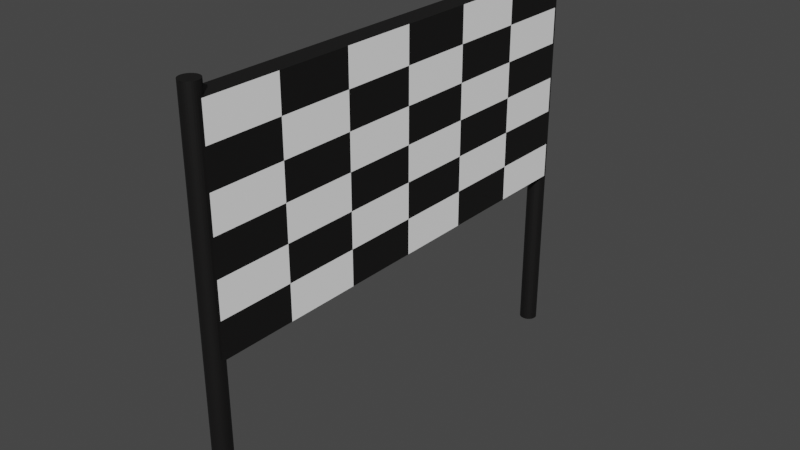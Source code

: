 # Source: Goal.blend  (saved by Blender 2.90.8; exported with 4.5.12 LTS)
import bpy
from mathutils import Matrix  # noqa: F401  (used for matrix-valued properties, if any)

bpy.ops.wm.read_factory_settings(use_empty=True)
scene = bpy.context.scene
scene.name = 'Scene'

# ---- collections
col_collection = bpy.data.collections.new('Collection'); scene.collection.children.link(col_collection)

# ---- materials (node trees are filled in below, after node groups)
mat_material_001 = bpy.data.materials.new('Material.001')
mat_material_001.use_transparent_shadow = False
mat_material_002 = bpy.data.materials.new('Material.002')
mat_material_002.use_transparent_shadow = False

# ---- material node trees
mat_material_001.use_nodes = True; mat_material_001.node_tree.nodes.clear()
_N = mat_material_001.node_tree.nodes; _L = mat_material_001.node_tree.links
n0 = _N.new('ShaderNodeBsdfPrincipled'); n0.name = 'Principled BSDF'; n0.location = (10, 300)
n0.distribution = 'GGX'
n0.subsurface_method = 'BURLEY'
n0.inputs[0].default_value = (0.006555, 0.00615, 0.006016, 1.0)
n0.inputs[3].default_value = 1.45
n0.inputs[27].default_value = (0.0, 0.0, 0.0, 1.0)
n0.inputs[28].default_value = 1.0
n1 = _N.new('ShaderNodeOutputMaterial'); n1.name = 'Material Output'; n1.location = (300, 300)
_L.new(n0.outputs[0], n1.inputs[0])
n1.is_active_output = True
mat_material_002.use_nodes = True; mat_material_002.node_tree.nodes.clear()
_N = mat_material_002.node_tree.nodes; _L = mat_material_002.node_tree.links
n0 = _N.new('ShaderNodeBsdfPrincipled'); n0.name = 'Principled BSDF'; n0.location = (10, 300)
n0.distribution = 'GGX'
n0.subsurface_method = 'BURLEY'
n0.inputs[0].default_value = (1.0, 1.0, 1.0, 1.0)
n0.inputs[3].default_value = 1.45
n0.inputs[27].default_value = (0.0, 0.0, 0.0, 1.0)
n0.inputs[28].default_value = 1.0
n1 = _N.new('ShaderNodeOutputMaterial'); n1.name = 'Material Output'; n1.location = (300, 300)
_L.new(n0.outputs[0], n1.inputs[0])
n1.is_active_output = True

# ---- world
world_world = bpy.data.worlds.new('World'); scene.world = world_world
world_world.use_nodes = True; world_world.node_tree.nodes.clear()
_N = world_world.node_tree.nodes; _L = world_world.node_tree.links
n0 = _N.new('ShaderNodeOutputWorld'); n0.name = 'World Output'; n0.location = (300, 300)
n1 = _N.new('ShaderNodeBackground'); n1.name = 'Background'; n1.location = (10, 300)
n1.inputs[0].default_value = (0.05088, 0.05088, 0.05088, 1.0)
_L.new(n1.outputs[0], n0.inputs[0])
n0.is_active_output = True
world_world.color = (0.05088, 0.05088, 0.05088)
world_world.use_sun_shadow = False
world_world.sun_shadow_jitter_overblur = 0.0

# ---- meshes
me_cylinder = bpy.data.meshes.new('Cylinder')
me_cylinder.from_pydata([(5.671e-08, 0.4329, 0.02693), (5.671e-08, 0.4329, 19.44), (0.08445, 0.4246, 0.02693), (0.08445, 0.4246, 19.44), (0.1657, 0.3999, 0.02693), (0.1657, 0.3999, 19.44), (0.2405, 0.3599, 0.02693), (0.2405, 0.3599, 19.44), (0.3061, 0.3061, 0.02693), (0.3061, 0.3061, 19.44), (0.3599, 0.2405, 0.02693), (0.3599, 0.2405, 19.44), (0.3999, 0.1657, 0.02693), (0.3999, 0.1657, 19.44), (0.4246, 0.08445, 0.02693), (0.4246, 0.08445, 19.44), (0.4329, 2.114e-07, 0.02693), (0.4329, 2.114e-07, 19.44), (0.4246, -0.08445, 0.02693), (0.4246, -0.08445, 19.44), (0.3999, -0.1657, 0.02693), (0.3999, -0.1657, 19.44), (0.3599, -0.2405, 0.02693), (0.3599, -0.2405, 19.44), (0.3061, -0.3061, 0.02693), (0.3061, -0.3061, 19.44), (0.2405, -0.3599, 0.02693), (0.2405, -0.3599, 19.44), (0.1657, -0.3999, 0.02693), (0.1657, -0.3999, 19.44), (0.08445, -0.4246, 0.02693), (0.08445, -0.4246, 19.44), (-8.435e-08, -0.4329, 0.02693), (-8.435e-08, -0.4329, 19.44), (-0.08445, -0.4246, 0.02693), (-0.08445, -0.4246, 19.44), (-0.1657, -0.3999, 0.02693), (-0.1657, -0.3999, 19.44), (-0.2405, -0.3599, 0.02693), (-0.2405, -0.3599, 19.44), (-0.3061, -0.3061, 0.02693), (-0.3061, -0.3061, 19.44), (-0.3599, -0.2405, 0.02693), (-0.3599, -0.2405, 19.44), (-0.3999, -0.1657, 0.02693), (-0.3999, -0.1657, 19.44), (-0.4246, -0.08445, 0.02693), (-0.4246, -0.08445, 19.44), (-0.4329, 5.967e-07, 0.02693), (-0.4329, 5.967e-07, 19.44), (-0.4246, 0.08445, 0.02693), (-0.4246, 0.08445, 19.44), (-0.3999, 0.1657, 0.02693), (-0.3999, 0.1657, 19.44), (-0.3599, 0.2405, 0.02693), (-0.3599, 0.2405, 19.44), (-0.3061, 0.3061, 0.02693), (-0.3061, 0.3061, 19.44), (-0.2405, 0.3599, 0.02693), (-0.2405, 0.3599, 19.44), (-0.1657, 0.3999, 0.02693), (-0.1657, 0.3999, 19.44), (-0.08445, 0.4246, 0.02693), (-0.08445, 0.4246, 19.44), (0.2405, 21.27, 19.44), (0.2405, 21.27, 0.02693), (0.3061, 21.33, 19.44), (0.3061, 21.33, 0.02693), (0.3599, 21.39, 19.44), (0.3599, 21.39, 0.02693), (0.3999, 21.47, 19.44), (0.3999, 21.47, 0.02693), (0.4246, 21.55, 19.44), (0.4246, 21.55, 0.02693), (0.4329, 21.63, 19.44), (0.4329, 21.63, 0.02693), (0.4246, 21.72, 19.44), (0.4246, 21.72, 0.02693), (0.3999, 21.8, 19.44), (0.3999, 21.8, 0.02693), (0.3599, 21.87, 19.44), (0.3599, 21.87, 0.02693), (0.3061, 21.94, 19.44), (0.3061, 21.94, 0.02693), (0.2405, 21.99, 19.44), (0.2405, 21.99, 0.02693), (0.1657, 22.03, 19.44), (0.1657, 22.03, 0.02693), (0.08445, 22.06, 19.44), (0.08445, 22.06, 0.02693), (5.671e-08, 22.07, 19.44), (5.671e-08, 22.07, 0.02693), (0.1657, 21.23, 0.02693), (0.1657, 21.23, 19.44), (0.08445, 21.21, 0.02693), (0.08445, 21.21, 19.44), (-8.435e-08, 21.2, 0.02693), (-8.435e-08, 21.2, 19.44), (-0.08445, 21.21, 0.02693), (-0.08445, 21.21, 19.44), (-0.1657, 21.23, 0.02693), (-0.1657, 21.23, 19.44), (-0.2405, 21.27, 0.02693), (-0.2405, 21.27, 19.44), (-0.3061, 21.33, 0.02693), (-0.3061, 21.33, 19.44), (-0.3599, 21.39, 0.02693), (-0.3599, 21.39, 19.44), (-0.3999, 21.47, 0.02693), (-0.3999, 21.47, 19.44), (-0.4246, 21.55, 0.02693), (-0.4246, 21.55, 19.44), (-0.4329, 21.63, 0.02693), (-0.4329, 21.63, 19.44), (-0.4246, 21.72, 0.02693), (-0.4246, 21.72, 19.44), (-0.3999, 21.8, 0.02693), (-0.3999, 21.8, 19.44), (-0.3599, 21.87, 0.02693), (-0.3599, 21.87, 19.44), (-0.3061, 21.94, 0.02693), (-0.3061, 21.94, 19.44), (-0.2405, 21.99, 0.02693), (-0.2405, 21.99, 19.44), (-0.1657, 22.03, 0.02693), (-0.1657, 22.03, 19.44), (-0.08445, 22.06, 0.02693), (-0.08445, 22.06, 19.44), (-0.5325, 0.0022, 8.497), (-0.5325, 0.0022, 18.84), (-0.5325, 21.49, 8.497), (-0.5325, 21.49, 18.84), (0.5325, 0.0022, 8.497), (0.5325, 0.0022, 18.84), (0.5325, 21.49, 8.497), (0.5325, 21.49, 18.84), (0.5325, 21.49, 17.12), (0.5325, 21.49, 15.39), (0.5325, 21.49, 13.67), (0.5325, 21.49, 11.95), (0.5325, 21.49, 10.22), (0.5325, 3.584, 8.497), (0.5325, 7.166, 8.497), (0.5325, 10.75, 8.497), (0.5325, 14.33, 8.497), (0.5325, 17.91, 8.497), (0.5325, 17.91, 18.84), (0.5325, 14.33, 18.84), (0.5325, 10.75, 18.84), (0.5325, 7.166, 18.84), (0.5325, 3.584, 18.84), (0.5325, 0.0022, 17.12), (0.5325, 0.0022, 15.39), (0.5325, 0.0022, 13.67), (0.5325, 0.0022, 11.95), (0.5325, 0.0022, 10.22), (0.5325, 17.91, 10.22), (0.5325, 14.33, 10.22), (0.5325, 10.75, 10.22), (0.5325, 7.166, 10.22), (0.5325, 3.584, 10.22), (0.5325, 17.91, 11.95), (0.5325, 14.33, 11.95), (0.5325, 10.75, 11.95), (0.5325, 7.166, 11.95), (0.5325, 3.584, 11.95), (0.5325, 17.91, 13.67), (0.5325, 14.33, 13.67), (0.5325, 10.75, 13.67), (0.5325, 7.166, 13.67), (0.5325, 3.584, 13.67), (0.5325, 17.91, 15.39), (0.5325, 14.33, 15.39), (0.5325, 10.75, 15.39), (0.5325, 7.166, 15.39), (0.5325, 3.584, 15.39), (0.5325, 17.91, 17.12), (0.5325, 14.33, 17.12), (0.5325, 10.75, 17.12), (0.5325, 7.166, 17.12), (0.5325, 3.584, 17.12)], [], [(0, 1, 3, 2), (2, 3, 5, 4), (4, 5, 7, 6), (6, 7, 9, 8), (8, 9, 11, 10), (10, 11, 13, 12), (12, 13, 15, 14), (14, 15, 17, 16), (16, 17, 19, 18), (18, 19, 21, 20), (20, 21, 23, 22), (22, 23, 25, 24), (24, 25, 27, 26), (26, 27, 29, 28), (28, 29, 31, 30), (30, 31, 33, 32), (32, 33, 35, 34), (34, 35, 37, 36), (36, 37, 39, 38), (38, 39, 41, 40), (40, 41, 43, 42), (42, 43, 45, 44), (44, 45, 47, 46), (46, 47, 49, 48), (48, 49, 51, 50), (50, 51, 53, 52), (52, 53, 55, 54), (54, 55, 57, 56), (56, 57, 59, 58), (58, 59, 61, 60), (3, 1, 63, 61, 59, 57, 55, 53, 51, 49, 47, 45, 43, 41, 39, 37, 35, 33, 31, 29, 27, 25, 23, 21, 19, 17, 15, 13, 11, 9, 7, 5), (60, 61, 63, 62), (62, 63, 1, 0), (0, 2, 4, 6, 8, 10, 12, 14, 16, 18, 20, 22, 24, 26, 28, 30, 32, 34, 36, 38, 40, 42, 44, 46, 48, 50, 52, 54, 56, 58, 60, 62), (104, 105, 107, 106), (94, 95, 97, 96), (92, 93, 95, 94), (102, 103, 105, 104), (106, 107, 109, 108), (100, 101, 103, 102), (69, 68, 66, 67), (75, 74, 72, 73), (77, 76, 74, 75), (71, 70, 68, 69), (67, 66, 64, 65), (73, 72, 70, 71), (81, 80, 78, 79), (87, 86, 84, 85), (89, 88, 86, 87), (83, 82, 80, 81), (79, 78, 76, 77), (85, 84, 82, 83), (91, 90, 88, 89), (98, 99, 101, 100), (65, 64, 93, 92), (96, 97, 99, 98), (108, 109, 111, 110), (110, 111, 113, 112), (112, 113, 115, 114), (114, 115, 117, 116), (116, 117, 119, 118), (118, 119, 121, 120), (120, 121, 123, 122), (122, 123, 125, 124), (88, 90, 127, 125, 123, 121, 119, 117, 115, 113, 111, 109, 107, 105, 103, 101, 99, 97, 95, 93, 64, 66, 68, 70, 72, 74, 76, 78, 80, 82, 84, 86), (124, 125, 127, 126), (126, 127, 90, 91), (91, 89, 87, 85, 83, 81, 79, 77, 75, 73, 71, 69, 67, 65, 92, 94, 96, 98, 100, 102, 104, 106, 108, 110, 112, 114, 116, 118, 120, 122, 124, 126), (128, 129, 131, 130), (130, 131, 135, 136, 137, 138, 139, 140, 134), (180, 150, 133, 151), (132, 155, 154, 153, 152, 151, 133, 129, 128), (130, 134, 145, 144, 143, 142, 141, 132, 128), (135, 131, 129, 133, 150, 149, 148, 147, 146), (141, 160, 155, 132), (160, 165, 154, 155), (165, 170, 153, 154), (170, 175, 152, 153), (175, 180, 151, 152), (134, 140, 156, 145), (145, 156, 157, 144), (144, 157, 158, 143), (143, 158, 159, 142), (142, 159, 160, 141), (140, 139, 161, 156), (156, 161, 162, 157), (157, 162, 163, 158), (158, 163, 164, 159), (159, 164, 165, 160), (139, 138, 166, 161), (161, 166, 167, 162), (162, 167, 168, 163), (163, 168, 169, 164), (164, 169, 170, 165), (138, 137, 171, 166), (166, 171, 172, 167), (167, 172, 173, 168), (168, 173, 174, 169), (169, 174, 175, 170), (137, 136, 176, 171), (171, 176, 177, 172), (172, 177, 178, 173), (173, 178, 179, 174), (174, 179, 180, 175), (136, 135, 146, 176), (176, 146, 147, 177), (177, 147, 148, 178), (178, 148, 149, 179), (179, 149, 150, 180)])
me_cylinder.polygons.foreach_set('material_index', [0, 0, 0, 0, 0, 0, 0, 0, 0, 0, 0, 0, 0, 0, 0, 0, 0, 0, 0, 0, 0, 0, 0, 0, 0, 0, 0, 0, 0, 0, 0, 0, 0, 0, 0, 0, 0, 0, 0, 0, 0, 0, 0, 0, 0, 0, 0, 0, 0, 0, 0, 0, 0, 0, 0, 0, 0, 0, 0, 0, 0, 0, 0, 0, 0, 0, 0, 0, 0, 0, 1, 0, 0, 0, 0, 1, 0, 1, 0, 1, 0, 1, 0, 1, 0, 1, 0, 1, 0, 1, 0, 1, 0, 1, 0, 1, 0, 1, 0, 1, 0, 1, 0, 1, 0, 1, 0, 1, 0])
_uv = me_cylinder.uv_layers.new(name='UVMap')
_uv.uv.foreach_set('vector', [1.0, 0.5, 1.0, 1.0, 0.9688, 1.0, 0.9688, 0.5, 0.9688, 0.5, 0.9688, 1.0, 0.9375, 1.0, 0.9375, 0.5, 0.9375, 0.5, 0.9375, 1.0, 0.9062, 1.0, 0.9062, 0.5, 0.9062, 0.5, 0.9062, 1.0, 0.875, 1.0, 0.875, 0.5, 0.875, 0.5, 0.875, 1.0, 0.8438, 1.0, 0.8438, 0.5, 0.8438, 0.5, 0.8438, 1.0, 0.8125, 1.0, 0.8125, 0.5, 0.8125, 0.5, 0.8125, 1.0, 0.7812, 1.0, 0.7812, 0.5, 0.7812, 0.5, 0.7812, 1.0, 0.75, 1.0, 0.75, 0.5, 0.75, 0.5, 0.75, 1.0, 0.7188, 1.0, 0.7188, 0.5, 0.7188, 0.5, 0.7188, 1.0, 0.6875, 1.0, 0.6875, 0.5, 0.6875, 0.5, 0.6875, 1.0, 0.6562, 1.0, 0.6562, 0.5, 0.6562, 0.5, 0.6562, 1.0, 0.625, 1.0, 0.625, 0.5, 0.625, 0.5, 0.625, 1.0, 0.5938, 1.0, 0.5938, 0.5, 0.5938, 0.5, 0.5938, 1.0, 0.5625, 1.0, 0.5625, 0.5, 0.5625, 0.5, 0.5625, 1.0, 0.5312, 1.0, 0.5312, 0.5, 0.5312, 0.5, 0.5312, 1.0, 0.5, 1.0, 0.5, 0.5, 0.5, 0.5, 0.5, 1.0, 0.4688, 1.0, 0.4688, 0.5, 0.4688, 0.5, 0.4688, 1.0, 0.4375, 1.0, 0.4375, 0.5, 0.4375, 0.5, 0.4375, 1.0, 0.4062, 1.0, 0.4062, 0.5, 0.4062, 0.5, 0.4062, 1.0, 0.375, 1.0, 0.375, 0.5, 0.375, 0.5, 0.375, 1.0, 0.3438, 1.0, 0.3438, 0.5, 0.3438, 0.5, 0.3438, 1.0, 0.3125, 1.0, 0.3125, 0.5, 0.3125, 0.5, 0.3125, 1.0, 0.2812, 1.0, 0.2812, 0.5, 0.2812, 0.5, 0.2812, 1.0, 0.25, 1.0, 0.25, 0.5, 0.25, 0.5, 0.25, 1.0, 0.2188, 1.0, 0.2188, 0.5, 0.2188, 0.5, 0.2188, 1.0, 0.1875, 1.0, 0.1875, 0.5, 0.1875, 0.5, 0.1875, 1.0, 0.1562, 1.0, 0.1562, 0.5, 0.1562, 0.5, 0.1562, 1.0, 0.125, 1.0, 0.125, 0.5, 0.125, 0.5, 0.125, 1.0, 0.09375, 1.0, 0.09375, 0.5, 0.09375, 0.5, 0.09375, 1.0, 0.0625, 1.0, 0.0625, 0.5, 0.2968, 0.4854, 0.25, 0.49, 0.2032, 0.4854, 0.1582, 0.4717, 0.1167, 0.4496, 0.08029, 0.4197, 0.05045, 0.3833, 0.02827, 0.3418, 0.01461, 0.2968, 0.01, 0.25, 0.01461, 0.2032, 0.02827, 0.1582, 0.05045, 0.1167, 0.08029, 0.08029, 0.1167, 0.05045, 0.1582, 0.02827, 0.2032, 0.01461, 0.25, 0.01, 0.2968, 0.01461, 0.3418, 0.02827, 0.3833, 0.05045, 0.4197, 0.08029, 0.4496, 0.1167, 0.4717, 0.1582, 0.4854, 0.2032, 0.49, 0.25, 0.4854, 0.2968, 0.4717, 0.3418, 0.4496, 0.3833, 0.4197, 0.4197, 0.3833, 0.4496, 0.3418, 0.4717, 0.0625, 0.5, 0.0625, 1.0, 0.03125, 1.0, 0.03125, 0.5, 0.03125, 0.5, 0.03125, 1.0, 0.0, 1.0, 0.0, 0.5, 0.75, 0.49, 0.7968, 0.4854, 0.8418, 0.4717, 0.8833, 0.4496, 0.9197, 0.4197, 0.9496, 0.3833, 0.9717, 0.3418, 0.9854, 0.2968, 0.99, 0.25, 0.9854, 0.2032, 0.9717, 0.1582, 0.9496, 0.1167, 0.9197, 0.08029, 0.8833, 0.05045, 0.8418, 0.02827, 0.7968, 0.01461, 0.75, 0.01, 0.7032, 0.01461, 0.6582, 0.02827, 0.6167, 0.05045, 0.5803, 0.08029, 0.5504, 0.1167, 0.5283, 0.1582, 0.5146, 0.2032, 0.51, 0.25, 0.5146, 0.2968, 0.5283, 0.3418, 0.5504, 0.3833, 0.5803, 0.4197, 0.6167, 0.4496, 0.6582, 0.4717, 0.7032, 0.4854, 0.375, 0.5, 0.375, 1.0, 0.3438, 1.0, 0.3438, 0.5, 0.5312, 0.5, 0.5312, 1.0, 0.5, 1.0, 0.5, 0.5, 0.5625, 0.5, 0.5625, 1.0, 0.5312, 1.0, 0.5312, 0.5, 0.4062, 0.5, 0.4062, 1.0, 0.375, 1.0, 0.375, 0.5, 0.3438, 0.5, 0.3438, 1.0, 0.3125, 1.0, 0.3125, 0.5, 0.4375, 0.5, 0.4375, 1.0, 0.4062, 1.0, 0.4062, 0.5, 0.6562, 0.5, 0.6562, 1.0, 0.625, 1.0, 0.625, 0.5, 0.75, 0.5, 0.75, 1.0, 0.7188, 1.0, 0.7188, 0.5, 0.7812, 0.5, 0.7812, 1.0, 0.75, 1.0, 0.75, 0.5, 0.6875, 0.5, 0.6875, 1.0, 0.6562, 1.0, 0.6562, 0.5, 0.625, 0.5, 0.625, 1.0, 0.5938, 1.0, 0.5938, 0.5, 0.7188, 0.5, 0.7188, 1.0, 0.6875, 1.0, 0.6875, 0.5, 0.8438, 0.5, 0.8438, 1.0, 0.8125, 1.0, 0.8125, 0.5, 0.9375, 0.5, 0.9375, 1.0, 0.9062, 1.0, 0.9062, 0.5, 0.9688, 0.5, 0.9688, 1.0, 0.9375, 1.0, 0.9375, 0.5, 0.875, 0.5, 0.875, 1.0, 0.8438, 1.0, 0.8438, 0.5, 0.8125, 0.5, 0.8125, 1.0, 0.7812, 1.0, 0.7812, 0.5, 0.9062, 0.5, 0.9062, 1.0, 0.875, 1.0, 0.875, 0.5, 1.0, 0.5, 1.0, 1.0, 0.9688, 1.0, 0.9688, 0.5, 0.4688, 0.5, 0.4688, 1.0, 0.4375, 1.0, 0.4375, 0.5, 0.5938, 0.5, 0.5938, 1.0, 0.5625, 1.0, 0.5625, 0.5, 0.5, 0.5, 0.5, 1.0, 0.4688, 1.0, 0.4688, 0.5, 0.3125, 0.5, 0.3125, 1.0, 0.2812, 1.0, 0.2812, 0.5, 0.2812, 0.5, 0.2812, 1.0, 0.25, 1.0, 0.25, 0.5, 0.25, 0.5, 0.25, 1.0, 0.2188, 1.0, 0.2188, 0.5, 0.2188, 0.5, 0.2188, 1.0, 0.1875, 1.0, 0.1875, 0.5, 0.1875, 0.5, 0.1875, 1.0, 0.1562, 1.0, 0.1562, 0.5, 0.1562, 0.5, 0.1562, 1.0, 0.125, 1.0, 0.125, 0.5, 0.125, 0.5, 0.125, 1.0, 0.09375, 1.0, 0.09375, 0.5, 0.09375, 0.5, 0.09375, 1.0, 0.0625, 1.0, 0.0625, 0.5, 0.2968, 0.4854, 0.25, 0.49, 0.2032, 0.4854, 0.1582, 0.4717, 0.1167, 0.4496, 0.08029, 0.4197, 0.05045, 0.3833, 0.02827, 0.3418, 0.01461, 0.2968, 0.01, 0.25, 0.01461, 0.2032, 0.02827, 0.1582, 0.05045, 0.1167, 0.08029, 0.08029, 0.1167, 0.05045, 0.1582, 0.02827, 0.2032, 0.01461, 0.25, 0.01, 0.2968, 0.01461, 0.3418, 0.02827, 0.3833, 0.05045, 0.4197, 0.08029, 0.4496, 0.1167, 0.4717, 0.1582, 0.4854, 0.2032, 0.49, 0.25, 0.4854, 0.2968, 0.4717, 0.3418, 0.4496, 0.3833, 0.4197, 0.4197, 0.3833, 0.4496, 0.3418, 0.4717, 0.0625, 0.5, 0.0625, 1.0, 0.03125, 1.0, 0.03125, 0.5, 0.03125, 0.5, 0.03125, 1.0, 0.0, 1.0, 0.0, 0.5, 0.75, 0.49, 0.7968, 0.4854, 0.8418, 0.4717, 0.8833, 0.4496, 0.9197, 0.4197, 0.9496, 0.3833, 0.9717, 0.3418, 0.9854, 0.2968, 0.99, 0.25, 0.9854, 0.2032, 0.9717, 0.1582, 0.9496, 0.1167, 0.9197, 0.08029, 0.8833, 0.05045, 0.8418, 0.02827, 0.7968, 0.01461, 0.75, 0.01, 0.7032, 0.01461, 0.6582, 0.02827, 0.6167, 0.05045, 0.5803, 0.08029, 0.5504, 0.1167, 0.5283, 0.1582, 0.5146, 0.2032, 0.51, 0.25, 0.5146, 0.2968, 0.5283, 0.3418, 0.5504, 0.3833, 0.5803, 0.4197, 0.6167, 0.4496, 0.6582, 0.4717, 0.7032, 0.4854, 0.375, 0.0, 0.625, 0.0, 0.625, 0.25, 0.375, 0.25, 0.375, 0.25, 0.625, 0.25, 0.625, 0.5, 0.5833, 0.5, 0.5417, 0.5, 0.5, 0.5, 0.4583, 0.5, 0.4167, 0.5, 0.375, 0.5, 0.5833, 0.7083, 0.625, 0.7083, 0.625, 0.75, 0.5833, 0.75, 0.375, 0.75, 0.4167, 0.75, 0.4583, 0.75, 0.5, 0.75, 0.5417, 0.75, 0.5833, 0.75, 0.625, 0.75, 0.625, 1.0, 0.375, 1.0, 0.125, 0.5, 0.375, 0.5, 0.375, 0.5417, 0.375, 0.5833, 0.375, 0.625, 0.375, 0.6667, 0.375, 0.7083, 0.375, 0.75, 0.125, 0.75, 0.625, 0.5, 0.875, 0.5, 0.875, 0.75, 0.625, 0.75, 0.625, 0.7083, 0.625, 0.6667, 0.625, 0.625, 0.625, 0.5833, 0.625, 0.5417, 0.375, 0.7083, 0.4167, 0.7083, 0.4167, 0.75, 0.375, 0.75, 0.4167, 0.7083, 0.4583, 0.7083, 0.4583, 0.75, 0.4167, 0.75, 0.4583, 0.7083, 0.5, 0.7083, 0.5, 0.75, 0.4583, 0.75, 0.5, 0.7083, 0.5417, 0.7083, 0.5417, 0.75, 0.5, 0.75, 0.5417, 0.7083, 0.5833, 0.7083, 0.5833, 0.75, 0.5417, 0.75, 0.375, 0.5, 0.4167, 0.5, 0.4167, 0.5417, 0.375, 0.5417, 0.375, 0.5417, 0.4167, 0.5417, 0.4167, 0.5833, 0.375, 0.5833, 0.375, 0.5833, 0.4167, 0.5833, 0.4167, 0.625, 0.375, 0.625, 0.375, 0.625, 0.4167, 0.625, 0.4167, 0.6667, 0.375, 0.6667, 0.375, 0.6667, 0.4167, 0.6667, 0.4167, 0.7083, 0.375, 0.7083, 0.4167, 0.5, 0.4583, 0.5, 0.4583, 0.5417, 0.4167, 0.5417, 0.4167, 0.5417, 0.4583, 0.5417, 0.4583, 0.5833, 0.4167, 0.5833, 0.4167, 0.5833, 0.4583, 0.5833, 0.4583, 0.625, 0.4167, 0.625, 0.4167, 0.625, 0.4583, 0.625, 0.4583, 0.6667, 0.4167, 0.6667, 0.4167, 0.6667, 0.4583, 0.6667, 0.4583, 0.7083, 0.4167, 0.7083, 0.4583, 0.5, 0.5, 0.5, 0.5, 0.5417, 0.4583, 0.5417, 0.4583, 0.5417, 0.5, 0.5417, 0.5, 0.5833, 0.4583, 0.5833, 0.4583, 0.5833, 0.5, 0.5833, 0.5, 0.625, 0.4583, 0.625, 0.4583, 0.625, 0.5, 0.625, 0.5, 0.6667, 0.4583, 0.6667, 0.4583, 0.6667, 0.5, 0.6667, 0.5, 0.7083, 0.4583, 0.7083, 0.5, 0.5, 0.5417, 0.5, 0.5417, 0.5417, 0.5, 0.5417, 0.5, 0.5417, 0.5417, 0.5417, 0.5417, 0.5833, 0.5, 0.5833, 0.5, 0.5833, 0.5417, 0.5833, 0.5417, 0.625, 0.5, 0.625, 0.5, 0.625, 0.5417, 0.625, 0.5417, 0.6667, 0.5, 0.6667, 0.5, 0.6667, 0.5417, 0.6667, 0.5417, 0.7083, 0.5, 0.7083, 0.5417, 0.5, 0.5833, 0.5, 0.5833, 0.5417, 0.5417, 0.5417, 0.5417, 0.5417, 0.5833, 0.5417, 0.5833, 0.5833, 0.5417, 0.5833, 0.5417, 0.5833, 0.5833, 0.5833, 0.5833, 0.625, 0.5417, 0.625, 0.5417, 0.625, 0.5833, 0.625, 0.5833, 0.6667, 0.5417, 0.6667, 0.5417, 0.6667, 0.5833, 0.6667, 0.5833, 0.7083, 0.5417, 0.7083, 0.5833, 0.5, 0.625, 0.5, 0.625, 0.5417, 0.5833, 0.5417, 0.5833, 0.5417, 0.625, 0.5417, 0.625, 0.5833, 0.5833, 0.5833, 0.5833, 0.5833, 0.625, 0.5833, 0.625, 0.625, 0.5833, 0.625, 0.5833, 0.625, 0.625, 0.625, 0.625, 0.6667, 0.5833, 0.6667, 0.5833, 0.6667, 0.625, 0.6667, 0.625, 0.7083, 0.5833, 0.7083])
me_cylinder.materials.append(mat_material_001)
me_cylinder.materials.append(mat_material_002)
me_cylinder.use_remesh_fix_poles = True
me_cylinder.use_remesh_preserve_attributes = False
me_cylinder.use_mirror_vertex_groups = False
me_cylinder.update()

# ---- objects
ob_cylinder = bpy.data.objects.new('Cylinder', me_cylinder)

# ---- transforms, parenting, visibility, modifiers, constraints
ob_cylinder.location = (0.0, 0.0, 0.0)
ob_cylinder.lineart.crease_threshold = 0.0

# ---- collection membership
col_collection.objects.link(ob_cylinder)

# ---- scene / render settings (as saved in the file)
scene.frame_start = 1; scene.frame_end = 250; scene.frame_set(1)
scene.render.engine = 'BLENDER_EEVEE_NEXT'
scene.cycles.use_denoising = False
scene.cycles.samples = 128
scene.cycles.sampling_pattern = 'TABULATED_SOBOL'
scene.cycles.use_adaptive_sampling = False
scene.cycles.use_light_tree = False
scene.view_settings.view_transform = 'Filmic'
bpy.context.view_layer.update()

# ---- added for rendering (the .blend has no active camera and no usable light): camera, sun
cam_auto = bpy.data.cameras.new('AutoCamera')
cam_auto.lens = 50.0
cam_auto.sensor_width = 36.0
cam_auto.clip_end = 1000.0
ob_auto_camera = bpy.data.objects.new('AutoCamera', cam_auto)
scene.collection.objects.link(ob_auto_camera)
ob_auto_camera.location = (27.5139, -22.1999, 31.7458)
ob_auto_camera.rotation_euler = (1.09748, -7.21219e-08, 0.694738)
scene.camera = ob_auto_camera
light_auto_sun = bpy.data.lights.new('AutoSun', 'SUN')
light_auto_sun.energy = 3.0
light_auto_sun.angle = 0.0523599
ob_auto_sun = bpy.data.objects.new('AutoSun', light_auto_sun)
scene.collection.objects.link(ob_auto_sun)
ob_auto_sun.rotation_euler = (0.872665, 0.174533, 0.523599)
bpy.context.view_layer.update()
